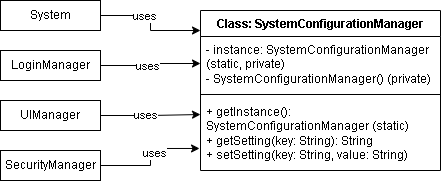

The diagram above was exported from draw.io. Its source (the exported page's mxGraphModel, read from the mxfile embedded in the PNG):
<mxGraphModel dx="872" dy="439" grid="1" gridSize="10" guides="1" tooltips="1" connect="1" arrows="1" fold="1" page="1" pageScale="1" pageWidth="850" pageHeight="1100" math="0" shadow="0">
  <root>
    <mxCell id="0" />
    <mxCell id="1" parent="0" />
    <mxCell id="cBaBsf1_ATJ2M-4NzNXV-1" value="&lt;div&gt;Class: SystemConfigurationManager&lt;/div&gt;&lt;div&gt;&lt;br&gt;&lt;/div&gt;" style="swimlane;fontStyle=1;align=center;verticalAlign=top;childLayout=stackLayout;horizontal=1;startSize=26;horizontalStack=0;resizeParent=1;resizeParentMax=0;resizeLast=0;collapsible=1;marginBottom=0;whiteSpace=wrap;html=1;" vertex="1" parent="1">
      <mxGeometry x="350" y="190" width="240" height="160" as="geometry" />
    </mxCell>
    <mxCell id="cBaBsf1_ATJ2M-4NzNXV-2" value="&lt;div&gt;- instance: SystemConfigurationManager (static, private)&lt;/div&gt;&lt;div&gt;- SystemConfigurationManager() (private)&lt;/div&gt;" style="text;strokeColor=none;fillColor=none;align=left;verticalAlign=top;spacingLeft=4;spacingRight=4;overflow=hidden;rotatable=0;points=[[0,0.5],[1,0.5]];portConstraint=eastwest;whiteSpace=wrap;html=1;" vertex="1" parent="cBaBsf1_ATJ2M-4NzNXV-1">
      <mxGeometry y="26" width="240" height="54" as="geometry" />
    </mxCell>
    <mxCell id="cBaBsf1_ATJ2M-4NzNXV-3" value="" style="line;strokeWidth=1;fillColor=none;align=left;verticalAlign=middle;spacingTop=-1;spacingLeft=3;spacingRight=3;rotatable=0;labelPosition=right;points=[];portConstraint=eastwest;strokeColor=inherit;" vertex="1" parent="cBaBsf1_ATJ2M-4NzNXV-1">
      <mxGeometry y="80" width="240" height="8" as="geometry" />
    </mxCell>
    <mxCell id="cBaBsf1_ATJ2M-4NzNXV-4" value="&lt;div&gt;+ getInstance(): SystemConfigurationManager (static)&lt;/div&gt;&lt;div&gt;+ getSetting(key: String): String&lt;/div&gt;&lt;div&gt;+ setSetting(key: String, value: String)&lt;/div&gt;" style="text;strokeColor=none;fillColor=none;align=left;verticalAlign=top;spacingLeft=4;spacingRight=4;overflow=hidden;rotatable=0;points=[[0,0.5],[1,0.5]];portConstraint=eastwest;whiteSpace=wrap;html=1;" vertex="1" parent="cBaBsf1_ATJ2M-4NzNXV-1">
      <mxGeometry y="88" width="240" height="72" as="geometry" />
    </mxCell>
    <mxCell id="cBaBsf1_ATJ2M-4NzNXV-6" value="System" style="whiteSpace=wrap;html=1;" vertex="1" parent="1">
      <mxGeometry x="150" y="180" width="100" height="30" as="geometry" />
    </mxCell>
    <mxCell id="cBaBsf1_ATJ2M-4NzNXV-12" style="edgeStyle=orthogonalEdgeStyle;rounded=0;orthogonalLoop=1;jettySize=auto;html=1;entryX=0;entryY=0.5;entryDx=0;entryDy=0;" edge="1" parent="1" source="cBaBsf1_ATJ2M-4NzNXV-7" target="cBaBsf1_ATJ2M-4NzNXV-2">
      <mxGeometry relative="1" as="geometry" />
    </mxCell>
    <mxCell id="cBaBsf1_ATJ2M-4NzNXV-15" value="uses" style="edgeLabel;html=1;align=center;verticalAlign=middle;resizable=0;points=[];" vertex="1" connectable="0" parent="cBaBsf1_ATJ2M-4NzNXV-12">
      <mxGeometry x="-0.098" relative="1" as="geometry">
        <mxPoint as="offset" />
      </mxGeometry>
    </mxCell>
    <mxCell id="cBaBsf1_ATJ2M-4NzNXV-7" value="LoginManager" style="whiteSpace=wrap;html=1;" vertex="1" parent="1">
      <mxGeometry x="150" y="230" width="100" height="30" as="geometry" />
    </mxCell>
    <mxCell id="cBaBsf1_ATJ2M-4NzNXV-8" value="UIManager" style="whiteSpace=wrap;html=1;" vertex="1" parent="1">
      <mxGeometry x="150" y="280" width="100" height="30" as="geometry" />
    </mxCell>
    <mxCell id="cBaBsf1_ATJ2M-4NzNXV-9" value="SecurityManager" style="whiteSpace=wrap;html=1;" vertex="1" parent="1">
      <mxGeometry x="150" y="330" width="100" height="30" as="geometry" />
    </mxCell>
    <mxCell id="cBaBsf1_ATJ2M-4NzNXV-10" style="edgeStyle=orthogonalEdgeStyle;rounded=0;orthogonalLoop=1;jettySize=auto;html=1;exitX=1;exitY=0.5;exitDx=0;exitDy=0;entryX=-0.004;entryY=0.694;entryDx=0;entryDy=0;entryPerimeter=0;" edge="1" parent="1" source="cBaBsf1_ATJ2M-4NzNXV-9" target="cBaBsf1_ATJ2M-4NzNXV-4">
      <mxGeometry relative="1" as="geometry">
        <Array as="points">
          <mxPoint x="300" y="345" />
          <mxPoint x="300" y="328" />
        </Array>
      </mxGeometry>
    </mxCell>
    <mxCell id="cBaBsf1_ATJ2M-4NzNXV-17" value="uses" style="edgeLabel;html=1;align=center;verticalAlign=middle;resizable=0;points=[];" vertex="1" connectable="0" parent="cBaBsf1_ATJ2M-4NzNXV-10">
      <mxGeometry x="0.0858" y="-3" relative="1" as="geometry">
        <mxPoint as="offset" />
      </mxGeometry>
    </mxCell>
    <mxCell id="cBaBsf1_ATJ2M-4NzNXV-11" style="edgeStyle=orthogonalEdgeStyle;rounded=0;orthogonalLoop=1;jettySize=auto;html=1;" edge="1" parent="1" source="cBaBsf1_ATJ2M-4NzNXV-8">
      <mxGeometry relative="1" as="geometry">
        <mxPoint x="350" y="294" as="targetPoint" />
      </mxGeometry>
    </mxCell>
    <mxCell id="cBaBsf1_ATJ2M-4NzNXV-16" value="uses" style="edgeLabel;html=1;align=center;verticalAlign=middle;resizable=0;points=[];" vertex="1" connectable="0" parent="cBaBsf1_ATJ2M-4NzNXV-11">
      <mxGeometry x="-0.1244" y="1" relative="1" as="geometry">
        <mxPoint as="offset" />
      </mxGeometry>
    </mxCell>
    <mxCell id="cBaBsf1_ATJ2M-4NzNXV-13" style="edgeStyle=orthogonalEdgeStyle;rounded=0;orthogonalLoop=1;jettySize=auto;html=1;entryX=0;entryY=0.125;entryDx=0;entryDy=0;entryPerimeter=0;" edge="1" parent="1" source="cBaBsf1_ATJ2M-4NzNXV-6" target="cBaBsf1_ATJ2M-4NzNXV-1">
      <mxGeometry relative="1" as="geometry" />
    </mxCell>
    <mxCell id="cBaBsf1_ATJ2M-4NzNXV-14" value="uses" style="edgeLabel;html=1;align=center;verticalAlign=middle;resizable=0;points=[];" vertex="1" connectable="0" parent="cBaBsf1_ATJ2M-4NzNXV-13">
      <mxGeometry x="-0.2522" relative="1" as="geometry">
        <mxPoint as="offset" />
      </mxGeometry>
    </mxCell>
  </root>
</mxGraphModel>